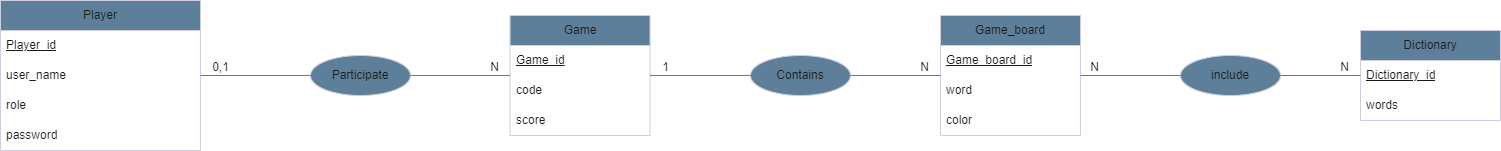

The diagram above was exported from draw.io. Its source (the exported page's mxGraphModel, read from the mxfile embedded in the PNG):
<mxGraphModel dx="1775" dy="895" grid="1" gridSize="10" guides="1" tooltips="1" connect="1" arrows="1" fold="1" page="1" pageScale="1" pageWidth="827" pageHeight="1169" background="#ffffff" math="0" shadow="0">
  <root>
    <mxCell id="0" />
    <mxCell id="1" parent="0" />
    <mxCell id="fmFwoG2hBhu52QXguzVw-1" value="Player" style="swimlane;fontStyle=0;childLayout=stackLayout;horizontal=1;startSize=30;horizontalStack=0;resizeParent=1;resizeParentMax=0;resizeLast=0;collapsible=1;marginBottom=0;whiteSpace=wrap;html=1;labelBackgroundColor=none;fillColor=#5D7F99;strokeColor=#D0CEE2;fontColor=#1A1A1A;" parent="1" vertex="1">
      <mxGeometry x="90" y="215" width="200" height="150" as="geometry" />
    </mxCell>
    <mxCell id="fmFwoG2hBhu52QXguzVw-2" value="&lt;u&gt;Player_id&lt;/u&gt;" style="text;strokeColor=none;fillColor=none;align=left;verticalAlign=middle;spacingLeft=4;spacingRight=4;overflow=hidden;points=[[0,0.5],[1,0.5]];portConstraint=eastwest;rotatable=0;whiteSpace=wrap;html=1;labelBackgroundColor=none;fontColor=#1A1A1A;" parent="fmFwoG2hBhu52QXguzVw-1" vertex="1">
      <mxGeometry y="30" width="200" height="30" as="geometry" />
    </mxCell>
    <mxCell id="fmFwoG2hBhu52QXguzVw-3" value="user_name" style="text;strokeColor=none;fillColor=none;align=left;verticalAlign=middle;spacingLeft=4;spacingRight=4;overflow=hidden;points=[[0,0.5],[1,0.5]];portConstraint=eastwest;rotatable=0;whiteSpace=wrap;html=1;labelBackgroundColor=none;fontColor=#1A1A1A;" parent="fmFwoG2hBhu52QXguzVw-1" vertex="1">
      <mxGeometry y="60" width="200" height="30" as="geometry" />
    </mxCell>
    <mxCell id="fmFwoG2hBhu52QXguzVw-4" value="role" style="text;strokeColor=none;fillColor=none;align=left;verticalAlign=middle;spacingLeft=4;spacingRight=4;overflow=hidden;points=[[0,0.5],[1,0.5]];portConstraint=eastwest;rotatable=0;whiteSpace=wrap;html=1;labelBackgroundColor=none;fontColor=#1A1A1A;" parent="fmFwoG2hBhu52QXguzVw-1" vertex="1">
      <mxGeometry y="90" width="200" height="30" as="geometry" />
    </mxCell>
    <mxCell id="fmFwoG2hBhu52QXguzVw-21" value="password" style="text;strokeColor=none;fillColor=none;align=left;verticalAlign=middle;spacingLeft=4;spacingRight=4;overflow=hidden;points=[[0,0.5],[1,0.5]];portConstraint=eastwest;rotatable=0;whiteSpace=wrap;html=1;labelBackgroundColor=none;fontColor=#1A1A1A;" parent="fmFwoG2hBhu52QXguzVw-1" vertex="1">
      <mxGeometry y="120" width="200" height="30" as="geometry" />
    </mxCell>
    <mxCell id="fmFwoG2hBhu52QXguzVw-5" value="Dictionary" style="swimlane;fontStyle=0;childLayout=stackLayout;horizontal=1;startSize=30;horizontalStack=0;resizeParent=1;resizeParentMax=0;resizeLast=0;collapsible=1;marginBottom=0;whiteSpace=wrap;html=1;labelBackgroundColor=none;fillColor=#5D7F99;strokeColor=#D0CEE2;fontColor=#1A1A1A;" parent="1" vertex="1">
      <mxGeometry x="1450" y="245" width="140" height="90" as="geometry" />
    </mxCell>
    <mxCell id="fmFwoG2hBhu52QXguzVw-7" value="&lt;u&gt;Dictionary_id&lt;/u&gt;" style="text;strokeColor=none;fillColor=none;align=left;verticalAlign=middle;spacingLeft=4;spacingRight=4;overflow=hidden;points=[[0,0.5],[1,0.5]];portConstraint=eastwest;rotatable=0;whiteSpace=wrap;html=1;labelBackgroundColor=none;fontColor=#1A1A1A;" parent="fmFwoG2hBhu52QXguzVw-5" vertex="1">
      <mxGeometry y="30" width="140" height="30" as="geometry" />
    </mxCell>
    <mxCell id="fmFwoG2hBhu52QXguzVw-8" value="words" style="text;strokeColor=none;fillColor=none;align=left;verticalAlign=middle;spacingLeft=4;spacingRight=4;overflow=hidden;points=[[0,0.5],[1,0.5]];portConstraint=eastwest;rotatable=0;whiteSpace=wrap;html=1;labelBackgroundColor=none;fontColor=#1A1A1A;" parent="fmFwoG2hBhu52QXguzVw-5" vertex="1">
      <mxGeometry y="60" width="140" height="30" as="geometry" />
    </mxCell>
    <mxCell id="fmFwoG2hBhu52QXguzVw-9" value="Game" style="swimlane;fontStyle=0;childLayout=stackLayout;horizontal=1;startSize=30;horizontalStack=0;resizeParent=1;resizeParentMax=0;resizeLast=0;collapsible=1;marginBottom=0;whiteSpace=wrap;html=1;labelBackgroundColor=none;fillColor=#5D7F99;strokeColor=#D0CEE2;fontColor=#1A1A1A;" parent="1" vertex="1">
      <mxGeometry x="599.54" y="230" width="140" height="120" as="geometry" />
    </mxCell>
    <mxCell id="fmFwoG2hBhu52QXguzVw-10" value="&lt;u&gt;Game_id&lt;/u&gt;" style="text;strokeColor=none;fillColor=none;align=left;verticalAlign=middle;spacingLeft=4;spacingRight=4;overflow=hidden;points=[[0,0.5],[1,0.5]];portConstraint=eastwest;rotatable=0;whiteSpace=wrap;html=1;labelBackgroundColor=none;fontColor=#1A1A1A;" parent="fmFwoG2hBhu52QXguzVw-9" vertex="1">
      <mxGeometry y="30" width="140" height="30" as="geometry" />
    </mxCell>
    <mxCell id="fmFwoG2hBhu52QXguzVw-11" value="code" style="text;strokeColor=none;fillColor=none;align=left;verticalAlign=middle;spacingLeft=4;spacingRight=4;overflow=hidden;points=[[0,0.5],[1,0.5]];portConstraint=eastwest;rotatable=0;whiteSpace=wrap;html=1;labelBackgroundColor=none;fontColor=#1A1A1A;" parent="fmFwoG2hBhu52QXguzVw-9" vertex="1">
      <mxGeometry y="60" width="140" height="30" as="geometry" />
    </mxCell>
    <mxCell id="fmFwoG2hBhu52QXguzVw-12" value="score" style="text;strokeColor=none;fillColor=none;align=left;verticalAlign=middle;spacingLeft=4;spacingRight=4;overflow=hidden;points=[[0,0.5],[1,0.5]];portConstraint=eastwest;rotatable=0;whiteSpace=wrap;html=1;labelBackgroundColor=none;fontColor=#1A1A1A;" parent="fmFwoG2hBhu52QXguzVw-9" vertex="1">
      <mxGeometry y="90" width="140" height="30" as="geometry" />
    </mxCell>
    <mxCell id="fmFwoG2hBhu52QXguzVw-13" value="Game_board" style="swimlane;fontStyle=0;childLayout=stackLayout;horizontal=1;startSize=30;horizontalStack=0;resizeParent=1;resizeParentMax=0;resizeLast=0;collapsible=1;marginBottom=0;whiteSpace=wrap;html=1;labelBackgroundColor=none;fillColor=#5D7F99;strokeColor=#D0CEE2;fontColor=#1A1A1A;" parent="1" vertex="1">
      <mxGeometry x="1030" y="230" width="140" height="120" as="geometry" />
    </mxCell>
    <mxCell id="fmFwoG2hBhu52QXguzVw-14" value="&lt;u&gt;Game_board_id&lt;/u&gt;" style="text;strokeColor=none;fillColor=none;align=left;verticalAlign=middle;spacingLeft=4;spacingRight=4;overflow=hidden;points=[[0,0.5],[1,0.5]];portConstraint=eastwest;rotatable=0;whiteSpace=wrap;html=1;labelBackgroundColor=none;fontColor=#1A1A1A;" parent="fmFwoG2hBhu52QXguzVw-13" vertex="1">
      <mxGeometry y="30" width="140" height="30" as="geometry" />
    </mxCell>
    <mxCell id="fmFwoG2hBhu52QXguzVw-15" value="word" style="text;strokeColor=none;fillColor=none;align=left;verticalAlign=middle;spacingLeft=4;spacingRight=4;overflow=hidden;points=[[0,0.5],[1,0.5]];portConstraint=eastwest;rotatable=0;whiteSpace=wrap;html=1;labelBackgroundColor=none;fontColor=#1A1A1A;" parent="fmFwoG2hBhu52QXguzVw-13" vertex="1">
      <mxGeometry y="60" width="140" height="30" as="geometry" />
    </mxCell>
    <mxCell id="fmFwoG2hBhu52QXguzVw-16" value="color" style="text;strokeColor=none;fillColor=none;align=left;verticalAlign=middle;spacingLeft=4;spacingRight=4;overflow=hidden;points=[[0,0.5],[1,0.5]];portConstraint=eastwest;rotatable=0;whiteSpace=wrap;html=1;labelBackgroundColor=none;fontColor=#1A1A1A;" parent="fmFwoG2hBhu52QXguzVw-13" vertex="1">
      <mxGeometry y="90" width="140" height="30" as="geometry" />
    </mxCell>
    <mxCell id="fmFwoG2hBhu52QXguzVw-36" value="Contains" style="ellipse;whiteSpace=wrap;html=1;align=center;strokeColor=#D0CEE2;fontColor=#1A1A1A;fillColor=#5D7F99;" parent="1" vertex="1">
      <mxGeometry x="840" y="270" width="100" height="40" as="geometry" />
    </mxCell>
    <mxCell id="fmFwoG2hBhu52QXguzVw-37" value="include" style="ellipse;whiteSpace=wrap;html=1;align=center;strokeColor=#D0CEE2;fontColor=#1A1A1A;fillColor=#5D7F99;" parent="1" vertex="1">
      <mxGeometry x="1270" y="270" width="100" height="40" as="geometry" />
    </mxCell>
    <mxCell id="fmFwoG2hBhu52QXguzVw-38" value="Participate" style="ellipse;whiteSpace=wrap;html=1;align=center;strokeColor=#D0CEE2;fontColor=#1A1A1A;fillColor=#5D7F99;" parent="1" vertex="1">
      <mxGeometry x="400" y="270" width="100" height="40" as="geometry" />
    </mxCell>
    <mxCell id="fmFwoG2hBhu52QXguzVw-43" value="" style="endArrow=none;html=1;rounded=0;strokeColor=#736CA8;fontColor=#1A1A1A;" parent="1" source="fmFwoG2hBhu52QXguzVw-38" target="fmFwoG2hBhu52QXguzVw-1" edge="1">
      <mxGeometry relative="1" as="geometry">
        <mxPoint x="240" y="610" as="sourcePoint" />
        <mxPoint x="250" y="310" as="targetPoint" />
      </mxGeometry>
    </mxCell>
    <mxCell id="fmFwoG2hBhu52QXguzVw-44" value="0,1" style="resizable=0;html=1;whiteSpace=wrap;align=right;verticalAlign=bottom;strokeColor=#D0CEE2;fontColor=#1A1A1A;fillColor=#5D7F99;direction=west;" parent="fmFwoG2hBhu52QXguzVw-43" connectable="0" vertex="1">
      <mxGeometry x="1" relative="1" as="geometry">
        <mxPoint x="30" as="offset" />
      </mxGeometry>
    </mxCell>
    <mxCell id="fmFwoG2hBhu52QXguzVw-49" value="" style="endArrow=none;html=1;rounded=0;strokeColor=#736CA8;fontColor=#1A1A1A;" parent="1" source="fmFwoG2hBhu52QXguzVw-38" target="fmFwoG2hBhu52QXguzVw-9" edge="1">
      <mxGeometry relative="1" as="geometry">
        <mxPoint x="440" y="610" as="sourcePoint" />
        <mxPoint x="600" y="610" as="targetPoint" />
      </mxGeometry>
    </mxCell>
    <mxCell id="fmFwoG2hBhu52QXguzVw-50" value="&lt;div&gt;&lt;br&gt;&lt;/div&gt;N" style="resizable=0;html=1;whiteSpace=wrap;align=right;verticalAlign=bottom;strokeColor=#D0CEE2;fontColor=#1A1A1A;fillColor=#5D7F99;" parent="fmFwoG2hBhu52QXguzVw-49" connectable="0" vertex="1">
      <mxGeometry x="1" relative="1" as="geometry">
        <mxPoint x="-10" as="offset" />
      </mxGeometry>
    </mxCell>
    <mxCell id="fmFwoG2hBhu52QXguzVw-52" value="" style="endArrow=none;html=1;rounded=0;strokeColor=#736CA8;fontColor=#1A1A1A;" parent="1" source="fmFwoG2hBhu52QXguzVw-36" target="fmFwoG2hBhu52QXguzVw-9" edge="1">
      <mxGeometry relative="1" as="geometry">
        <mxPoint x="920" y="600" as="sourcePoint" />
        <mxPoint x="740" y="610" as="targetPoint" />
      </mxGeometry>
    </mxCell>
    <mxCell id="fmFwoG2hBhu52QXguzVw-53" value="1" style="resizable=0;html=1;whiteSpace=wrap;align=right;verticalAlign=bottom;strokeColor=#D0CEE2;fontColor=#1A1A1A;fillColor=#5D7F99;" parent="fmFwoG2hBhu52QXguzVw-52" connectable="0" vertex="1">
      <mxGeometry x="1" relative="1" as="geometry">
        <mxPoint x="20" as="offset" />
      </mxGeometry>
    </mxCell>
    <mxCell id="fmFwoG2hBhu52QXguzVw-54" value="" style="endArrow=none;html=1;rounded=0;strokeColor=#736CA8;fontColor=#1A1A1A;" parent="1" source="fmFwoG2hBhu52QXguzVw-36" target="fmFwoG2hBhu52QXguzVw-13" edge="1">
      <mxGeometry relative="1" as="geometry">
        <mxPoint x="740" y="610" as="sourcePoint" />
        <mxPoint x="900" y="610" as="targetPoint" />
      </mxGeometry>
    </mxCell>
    <mxCell id="fmFwoG2hBhu52QXguzVw-55" value="N" style="resizable=0;html=1;whiteSpace=wrap;align=right;verticalAlign=bottom;strokeColor=#D0CEE2;fontColor=#1A1A1A;fillColor=#5D7F99;" parent="fmFwoG2hBhu52QXguzVw-54" connectable="0" vertex="1">
      <mxGeometry x="1" relative="1" as="geometry">
        <mxPoint x="-10" as="offset" />
      </mxGeometry>
    </mxCell>
    <mxCell id="fmFwoG2hBhu52QXguzVw-56" value="" style="endArrow=none;html=1;rounded=0;strokeColor=#736CA8;fontColor=#1A1A1A;" parent="1" source="fmFwoG2hBhu52QXguzVw-37" target="fmFwoG2hBhu52QXguzVw-13" edge="1">
      <mxGeometry relative="1" as="geometry">
        <mxPoint x="1400" y="610" as="sourcePoint" />
        <mxPoint x="1240" y="610" as="targetPoint" />
      </mxGeometry>
    </mxCell>
    <mxCell id="fmFwoG2hBhu52QXguzVw-57" value="N" style="resizable=0;html=1;whiteSpace=wrap;align=right;verticalAlign=bottom;strokeColor=#D0CEE2;fontColor=#1A1A1A;fillColor=#5D7F99;" parent="fmFwoG2hBhu52QXguzVw-56" connectable="0" vertex="1">
      <mxGeometry x="1" relative="1" as="geometry">
        <mxPoint x="20" as="offset" />
      </mxGeometry>
    </mxCell>
    <mxCell id="fmFwoG2hBhu52QXguzVw-60" value="" style="endArrow=none;html=1;rounded=0;strokeColor=#736CA8;fontColor=#1A1A1A;exitX=1;exitY=0.5;exitDx=0;exitDy=0;" parent="1" source="fmFwoG2hBhu52QXguzVw-37" target="fmFwoG2hBhu52QXguzVw-5" edge="1">
      <mxGeometry relative="1" as="geometry">
        <mxPoint x="1370" y="310" as="sourcePoint" />
        <mxPoint x="1400" y="610" as="targetPoint" />
      </mxGeometry>
    </mxCell>
    <mxCell id="fmFwoG2hBhu52QXguzVw-61" value="N" style="resizable=0;html=1;whiteSpace=wrap;align=right;verticalAlign=bottom;strokeColor=#D0CEE2;fontColor=#1A1A1A;fillColor=#5D7F99;" parent="fmFwoG2hBhu52QXguzVw-60" connectable="0" vertex="1">
      <mxGeometry x="1" relative="1" as="geometry">
        <mxPoint x="-10" as="offset" />
      </mxGeometry>
    </mxCell>
  </root>
</mxGraphModel>